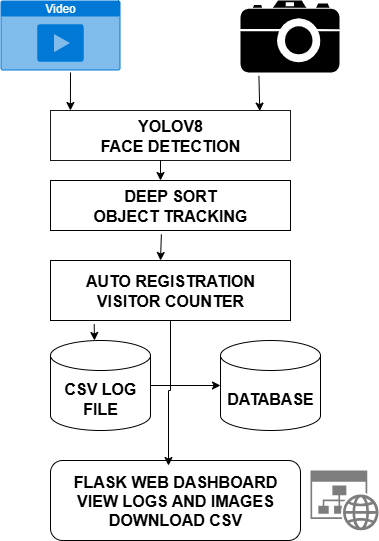

The diagram above was exported from draw.io. Its source (the exported page's mxGraphModel, read from the mxfile embedded in the PNG):
<mxGraphModel dx="1042" dy="562" grid="1" gridSize="10" guides="1" tooltips="1" connect="1" arrows="1" fold="1" page="1" pageScale="1" pageWidth="827" pageHeight="1169" math="0" shadow="0">
  <root>
    <mxCell id="0" />
    <mxCell id="1" parent="0" />
    <mxCell id="Iceb82Tz_gryfaViBbET-3" value="&lt;font size=&quot;3&quot;&gt;&lt;b&gt;YOLOV8&lt;br&gt;FACE DETECTION&lt;/b&gt;&lt;/font&gt;" style="rounded=0;whiteSpace=wrap;html=1;strokeColor=#1A1A1A;" vertex="1" parent="1">
      <mxGeometry x="200" y="130" width="240" height="50" as="geometry" />
    </mxCell>
    <mxCell id="Iceb82Tz_gryfaViBbET-4" value="&lt;font size=&quot;3&quot;&gt;&lt;b&gt;DEEP SORT&lt;br&gt;OBJECT TRACKING&lt;/b&gt;&lt;/font&gt;" style="rounded=0;whiteSpace=wrap;html=1;" vertex="1" parent="1">
      <mxGeometry x="200" y="200" width="240" height="50" as="geometry" />
    </mxCell>
    <mxCell id="Iceb82Tz_gryfaViBbET-5" value="&lt;font size=&quot;3&quot;&gt;&lt;b&gt;AUTO REGISTRATION&lt;br&gt;VISITOR COUNTER&lt;/b&gt;&lt;/font&gt;" style="rounded=0;whiteSpace=wrap;html=1;" vertex="1" parent="1">
      <mxGeometry x="200" y="280" width="240" height="60" as="geometry" />
    </mxCell>
    <mxCell id="Iceb82Tz_gryfaViBbET-7" value="&lt;font size=&quot;3&quot;&gt;&lt;b&gt;CSV LOG FILE&lt;/b&gt;&lt;/font&gt;" style="shape=cylinder3;whiteSpace=wrap;html=1;boundedLbl=1;backgroundOutline=1;size=15;" vertex="1" parent="1">
      <mxGeometry x="200" y="360" width="100" height="90" as="geometry" />
    </mxCell>
    <mxCell id="Iceb82Tz_gryfaViBbET-9" value="Video" style="html=1;whiteSpace=wrap;strokeColor=none;fillColor=#0079D6;labelPosition=center;verticalLabelPosition=middle;verticalAlign=top;align=center;fontSize=12;outlineConnect=0;spacingTop=-6;fontColor=#FFFFFF;sketch=0;shape=mxgraph.sitemap.video;" vertex="1" parent="1">
      <mxGeometry x="150" y="20" width="120" height="70" as="geometry" />
    </mxCell>
    <mxCell id="Iceb82Tz_gryfaViBbET-11" value="" style="shape=mxgraph.signs.tech.camera_2;html=1;pointerEvents=1;fillColor=#000000;strokeColor=none;verticalLabelPosition=bottom;verticalAlign=top;align=center;" vertex="1" parent="1">
      <mxGeometry x="390" y="20" width="99" height="72" as="geometry" />
    </mxCell>
    <mxCell id="Iceb82Tz_gryfaViBbET-12" value="&lt;font size=&quot;3&quot;&gt;&lt;b&gt;DATABASE&lt;/b&gt;&lt;/font&gt;" style="shape=cylinder3;whiteSpace=wrap;html=1;boundedLbl=1;backgroundOutline=1;size=15;" vertex="1" parent="1">
      <mxGeometry x="370" y="360" width="100" height="90" as="geometry" />
    </mxCell>
    <mxCell id="Iceb82Tz_gryfaViBbET-13" value="&lt;font size=&quot;3&quot;&gt;&lt;b&gt;FLASK WEB DASHBOARD&lt;br&gt;VIEW LOGS AND IMAGES&lt;br&gt;DOWNLOAD CSV&lt;/b&gt;&lt;/font&gt;" style="rounded=1;whiteSpace=wrap;html=1;" vertex="1" parent="1">
      <mxGeometry x="200" y="480" width="250" height="80" as="geometry" />
    </mxCell>
    <mxCell id="Iceb82Tz_gryfaViBbET-16" value="" style="endArrow=classic;html=1;rounded=0;entryX=0.083;entryY=0;entryDx=0;entryDy=0;entryPerimeter=0;" edge="1" parent="1" target="Iceb82Tz_gryfaViBbET-3">
      <mxGeometry width="50" height="50" relative="1" as="geometry">
        <mxPoint x="220" y="92" as="sourcePoint" />
        <mxPoint x="270" y="42" as="targetPoint" />
      </mxGeometry>
    </mxCell>
    <mxCell id="Iceb82Tz_gryfaViBbET-17" value="" style="endArrow=classic;html=1;rounded=0;exitX=0.186;exitY=1.047;exitDx=0;exitDy=0;exitPerimeter=0;entryX=0.872;entryY=0.012;entryDx=0;entryDy=0;entryPerimeter=0;" edge="1" parent="1" source="Iceb82Tz_gryfaViBbET-11" target="Iceb82Tz_gryfaViBbET-3">
      <mxGeometry width="50" height="50" relative="1" as="geometry">
        <mxPoint x="410" y="100" as="sourcePoint" />
        <mxPoint x="410" y="130" as="targetPoint" />
      </mxGeometry>
    </mxCell>
    <mxCell id="Iceb82Tz_gryfaViBbET-18" value="" style="endArrow=classic;html=1;rounded=0;" edge="1" parent="1">
      <mxGeometry width="50" height="50" relative="1" as="geometry">
        <mxPoint x="310" y="180" as="sourcePoint" />
        <mxPoint x="310" y="200" as="targetPoint" />
      </mxGeometry>
    </mxCell>
    <mxCell id="Iceb82Tz_gryfaViBbET-21" value="" style="endArrow=classic;html=1;rounded=0;exitX=0.462;exitY=1.076;exitDx=0;exitDy=0;exitPerimeter=0;" edge="1" parent="1" source="Iceb82Tz_gryfaViBbET-4">
      <mxGeometry width="50" height="50" relative="1" as="geometry">
        <mxPoint x="310" y="260" as="sourcePoint" />
        <mxPoint x="310" y="280" as="targetPoint" />
      </mxGeometry>
    </mxCell>
    <mxCell id="Iceb82Tz_gryfaViBbET-22" value="" style="endArrow=classic;html=1;rounded=0;exitX=0.182;exitY=1.06;exitDx=0;exitDy=0;exitPerimeter=0;" edge="1" parent="1" source="Iceb82Tz_gryfaViBbET-5">
      <mxGeometry width="50" height="50" relative="1" as="geometry">
        <mxPoint x="240" y="340" as="sourcePoint" />
        <mxPoint x="244" y="360" as="targetPoint" />
      </mxGeometry>
    </mxCell>
    <mxCell id="Iceb82Tz_gryfaViBbET-24" style="edgeStyle=orthogonalEdgeStyle;rounded=0;orthogonalLoop=1;jettySize=auto;html=1;entryX=0.472;entryY=0.063;entryDx=0;entryDy=0;entryPerimeter=0;" edge="1" parent="1" source="Iceb82Tz_gryfaViBbET-5" target="Iceb82Tz_gryfaViBbET-13">
      <mxGeometry relative="1" as="geometry" />
    </mxCell>
    <mxCell id="Iceb82Tz_gryfaViBbET-29" style="edgeStyle=orthogonalEdgeStyle;rounded=0;orthogonalLoop=1;jettySize=auto;html=1;exitX=1;exitY=0.5;exitDx=0;exitDy=0;exitPerimeter=0;entryX=0;entryY=0.5;entryDx=0;entryDy=0;entryPerimeter=0;" edge="1" parent="1" source="Iceb82Tz_gryfaViBbET-7" target="Iceb82Tz_gryfaViBbET-12">
      <mxGeometry relative="1" as="geometry" />
    </mxCell>
    <mxCell id="Iceb82Tz_gryfaViBbET-31" value="" style="sketch=0;aspect=fixed;pointerEvents=1;shadow=0;dashed=0;html=1;strokeColor=none;labelPosition=center;verticalLabelPosition=bottom;verticalAlign=top;align=center;shape=mxgraph.mscae.enterprise.website_generic;fillColor=#7D7D7D;" vertex="1" parent="1">
      <mxGeometry x="460" y="490" width="68.18" height="60" as="geometry" />
    </mxCell>
  </root>
</mxGraphModel>